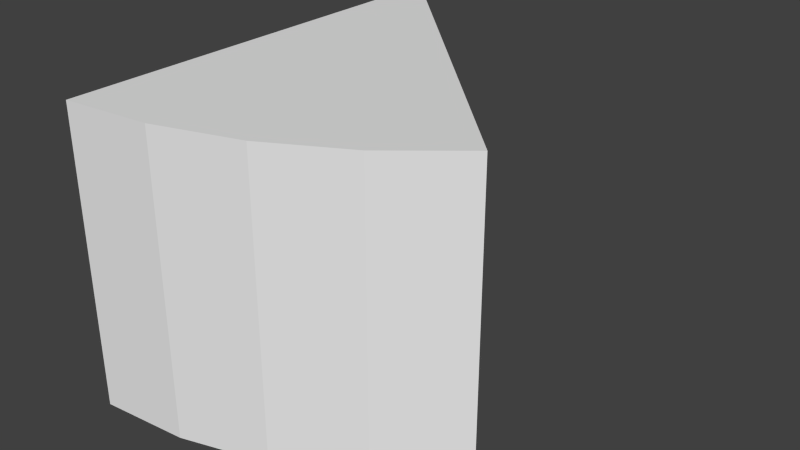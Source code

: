 # Source: CakePiece.blend  (saved by Blender 2.75.0; exported with 4.5.12 LTS)
import bpy
from mathutils import Matrix  # noqa: F401  (used for matrix-valued properties, if any)

bpy.ops.wm.read_factory_settings(use_empty=True)
scene = bpy.context.scene
scene.name = 'Scene'

# ---- collections
col_collection_1 = bpy.data.collections.new('Collection 1'); scene.collection.children.link(col_collection_1)

# ---- world
world_world = bpy.data.worlds.new('World'); scene.world = world_world
world_world.color = (0.05088, 0.05088, 0.05088)
world_world.use_sun_shadow = False
world_world.sun_shadow_jitter_overblur = 0.0
world_world.cycles.sampling_method = 'MANUAL'
world_world.cycles.sample_map_resolution = 256

# ---- meshes
me_cylinder_001 = bpy.data.meshes.new('Cylinder.001')
me_cylinder_001.from_pydata([(0.3264, -0.3264, 0.01315), (0.3264, -0.3264, 0.3177), (0.2565, -0.3838, 0.01315), (0.2565, -0.3838, 0.3177), (0.1766, -0.4265, 0.01315), (0.1766, -0.4265, 0.3177), (0.09005, -0.4527, 0.01315), (0.09005, -0.4527, 0.3177), (-1.504e-07, -0.4616, 0.01315), (-1.504e-07, -0.4616, 0.3177), (-7.52e-08, 1.49e-07, 0.3177), (-7.52e-08, 2.086e-07, 0.01315)], [], [(2, 3, 5, 4), (4, 5, 7, 6), (6, 7, 9, 8), (0, 1, 3, 2), (8, 9, 10, 11), (10, 1, 0, 11), (10, 9, 7, 5, 3, 1), (8, 11, 0, 2, 4, 6)])
_uv = me_cylinder_001.uv_layers.new(name='UVMap')
_uv.uv.foreach_set('vector', [0.1573, 0.8327, 0.1573, 0.8552, 0.1506, 0.8552, 0.1506, 0.8327, 0.1506, 0.8327, 0.1506, 0.8552, 0.1439, 0.8552, 0.1439, 0.8327, 0.1439, 0.8327, 0.1439, 0.8552, 0.1372, 0.8552, 0.1372, 0.8327, 0.1639, 0.8327, 0.1639, 0.8552, 0.1573, 0.8552, 0.1573, 0.8327, 0.1372, 0.8327, 0.1372, 0.8552, 0.1032, 0.8552, 0.1032, 0.8327, 0.1979, 0.8552, 0.1639, 0.8552, 0.1639, 0.8327, 0.1979, 0.8327, 0.1613, 0.8892, 0.1373, 0.8651, 0.1424, 0.8609, 0.1483, 0.8578, 0.1547, 0.8558, 0.1613, 0.8552, 0.1132, 0.8552, 0.1372, 0.8792, 0.1032, 0.8792, 0.1039, 0.8726, 0.1058, 0.8662, 0.109, 0.8603])
me_cylinder_001.use_remesh_preserve_volume = False
me_cylinder_001.use_remesh_preserve_attributes = False
me_cylinder_001.use_mirror_vertex_groups = False
me_cylinder_001.update()

# ---- objects
ob_cakepiece = bpy.data.objects.new('CakePiece', me_cylinder_001)

# ---- transforms, parenting, visibility, modifiers, constraints
ob_cakepiece.location = (0.002282, 0.0, 0.0)
ob_cakepiece.lineart.crease_threshold = 0.0

# ---- collection membership
col_collection_1.objects.link(ob_cakepiece)

# ---- scene / render settings (as saved in the file)
scene.frame_start = 1; scene.frame_end = 250; scene.frame_set(1)
scene.render.engine = 'BLENDER_EEVEE_NEXT'
scene.render.resolution_percentage = 50
scene.render.dither_intensity = 0.0
scene.cycles.use_denoising = False
scene.cycles.samples = 10
scene.cycles.sampling_pattern = 'TABULATED_SOBOL'
scene.cycles.light_sampling_threshold = 0.0
scene.cycles.use_adaptive_sampling = False
scene.cycles.use_light_tree = False
scene.cycles.blur_glossy = 0.0
scene.cycles.pixel_filter_type = 'GAUSSIAN'
scene.cycles.sample_clamp_indirect = 0.0
scene.view_settings.view_transform = 'Standard'
bpy.context.view_layer.update()

# ---- added for rendering (the .blend has no active camera and no usable light): camera, sun
cam_auto = bpy.data.cameras.new('AutoCamera')
cam_auto.lens = 50.0
cam_auto.sensor_width = 36.0
cam_auto.clip_end = 1000.0
ob_auto_camera = bpy.data.objects.new('AutoCamera', cam_auto)
scene.collection.objects.link(ob_auto_camera)
ob_auto_camera.location = (0.759624, -0.94377, 0.640743)
ob_auto_camera.rotation_euler = (1.09748, -7.21219e-08, 0.694738)
scene.camera = ob_auto_camera
light_auto_sun = bpy.data.lights.new('AutoSun', 'SUN')
light_auto_sun.energy = 3.0
light_auto_sun.angle = 0.0523599
ob_auto_sun = bpy.data.objects.new('AutoSun', light_auto_sun)
scene.collection.objects.link(ob_auto_sun)
ob_auto_sun.rotation_euler = (0.872665, 0.174533, 0.523599)
bpy.context.view_layer.update()
